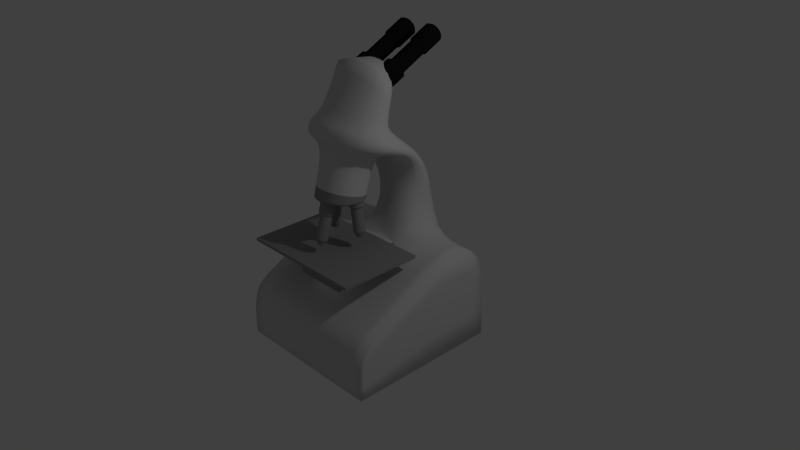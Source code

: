 # Source: blend.blend  (saved by Blender 2.76.0; exported with 4.5.12 LTS)
import bpy
from mathutils import Matrix  # noqa: F401  (used for matrix-valued properties, if any)

bpy.ops.wm.read_factory_settings(use_empty=True)
scene = bpy.context.scene
scene.name = 'Scene'

# ---- collections
col_collection_1 = bpy.data.collections.new('Collection 1'); scene.collection.children.link(col_collection_1)

# ---- materials (node trees are filled in below, after node groups)
mat_material = bpy.data.materials.new('Material')
mat_material.alpha_threshold = 0.0
mat_material.use_transparent_shadow = False
mat_material.diffuse_color = (0.65, 0.65, 0.65, 1.0)
mat_material.roughness = 0.5
mat_material.line_color = (0.0, 0.0, 0.0, 1.0)
mat_material_001 = bpy.data.materials.new('Material.001')
mat_material_001.alpha_threshold = 0.0
mat_material_001.use_transparent_shadow = False
mat_material_001.diffuse_color = (0.2957, 0.2957, 0.2957, 1.0)
mat_material_001.roughness = 0.5
mat_material_002 = bpy.data.materials.new('Material.002')
mat_material_002.alpha_threshold = 0.0
mat_material_002.use_transparent_shadow = False
mat_material_002.diffuse_color = (0.01002, 0.01002, 0.01002, 1.0)
mat_material_002.specular_color = (0.3672, 0.3672, 0.3672)
mat_material_002.roughness = 0.5
mat_material_002.specular_intensity = 0.04167

# ---- material node trees

# ---- world
world_world = bpy.data.worlds.new('World'); scene.world = world_world
world_world.color = (0.05088, 0.05088, 0.05088)
world_world.use_sun_shadow = False
world_world.sun_shadow_jitter_overblur = 0.0
world_world.cycles.sampling_method = 'MANUAL'
world_world.cycles.sample_map_resolution = 256
world_world.light_settings.ao_factor = 0.1619

# ---- cameras
cam_camera = bpy.data.cameras.new('Camera')
cam_camera.clip_end = 100.0
cam_camera.lens = 35.0
cam_camera.sensor_width = 32.0
cam_camera.sensor_height = 18.0
cam_camera.ortho_scale = 7.314
cam_camera.dof.focus_distance = 0.0
cam_camera.dof.aperture_fstop = 128.0

# ---- lights
light_lamp = bpy.data.lights.new('Lamp', 'POINT')
light_lamp.transmission_factor = 0.0
light_lamp.cutoff_distance = 30.0
light_lamp.energy = 100.0
light_lamp.shadow_buffer_clip_start = 1.001
light_lamp.shadow_soft_size = 0.1
light_lamp.shadow_maximum_resolution = 0.006
light_lamp.use_absolute_resolution = True
light_lamp.cycles.use_multiple_importance_sampling = False

# ---- meshes
me_cube = bpy.data.meshes.new('Cube')
me_cube.from_pydata([(1.0, 1.0, -1.0), (1.0, -1.0, -1.0), (-1.0, -1.0, -1.0), (-1.0, 1.0, -1.0), (1.0, 1.0, 0.3595), (1.0, -1.0, -0.3744), (-1.0, -1.0, -0.3744), (-1.0, 1.0, 0.3595), (1.0, -5.96e-08, -1.0), (-1.0, 2.98e-07, -1.0), (1.0, 0.3027, 0.3128), (-1.0, 0.3027, 0.3128), (0.3333, 1.0, -1.0), (-0.3333, 1.0, -1.0), (0.3333, -1.0, -1.0), (-0.3333, -1.0, -1.0), (0.3333, 1.0, 0.3595), (-0.3333, 1.0, 0.3595), (0.3333, -1.0, -0.3744), (-0.3333, -1.0, -0.3744), (-0.3333, 0.3027, 0.3128), (0.3333, 0.3027, 0.3128), (0.8201, -0.8434, -1.048), (0.8201, -0.6619, -1.048), (1.0, -0.7787, -1.0), (1.0, -0.7117, -0.2223), (-1.0, -0.7787, -1.0), (-1.0, -0.7117, -0.2223), (0.3333, -0.7117, -0.2223), (-0.3333, -0.7117, -0.2223), (-0.2734, 0.7967, -1.048), (-0.8201, 0.7967, -1.048), (-0.3333, 0.3027, 0.3128), (0.3333, 0.3027, 0.3128), (0.3333, -0.7117, 0.01551), (-0.3333, -0.7117, 0.01551), (-0.2734, -0.8434, -1.048), (-0.8201, -0.8434, -1.048), (-0.8201, -0.02335, -1.048), (0.8201, 0.7967, -1.048), (0.8201, -0.02335, -1.048), (-0.8201, -0.6619, -1.048), (0.2734, 0.7967, -1.048), (0.2734, -0.8434, -1.048), (0.2925, 1.006, 1.063), (-0.2925, 1.006, 1.063), (-0.2925, 0.3924, 1.068), (0.2925, 0.3924, 1.068), (-0.644, 0.2618, 1.67), (0.644, 0.2618, 1.67), (-0.644, 0.2051, 1.467), (0.644, 0.2051, 1.467), (0.644, -0.5531, 1.898), (0.644, -0.6099, 1.695), (-0.644, -0.6099, 1.695), (-0.644, -0.5531, 1.898), (-0.316, 0.09, 1.488), (0.316, 0.09, 1.488), (-0.316, -0.5006, 1.653), (0.316, -0.5006, 1.653), (-0.316, -0.04699, 0.9982), (0.316, -0.04699, 0.9982), (-0.316, -0.6376, 1.163), (0.316, -0.6376, 1.163), (-0.316, -0.06302, 0.9681), (0.316, -0.06302, 0.9681), (-0.316, -0.674, 1.021), (0.316, -0.674, 1.021), (0.4772, 0.172, 1.756), (-0.4772, 0.172, 1.756), (0.4772, -0.4317, 1.925), (-0.4772, -0.4317, 1.925), (0.4554, 0.174, 1.967), (-0.499, 0.174, 1.967), (0.4554, -0.06923, 2.545), (-0.499, -0.06923, 2.545), (0.2332, 0.3501, 2.2), (-0.2768, 0.3501, 2.2), (0.2332, 0.2201, 2.508), (-0.2768, 0.2201, 2.508), (-0.2765, 0.1207, 0.3283), (0.2765, 0.1207, 0.3283), (0.2765, -0.7561, 0.3317), (-0.2765, -0.7561, 0.3317)], [], [(15, 2, 37, 36), (29, 27, 6, 19), (24, 25, 5, 1), (15, 19, 6, 2), (9, 11, 7, 3), (17, 13, 3, 7), (26, 27, 11, 9), (0, 4, 10, 8), (17, 7, 11, 20), (1, 14, 43, 22), (2, 26, 41, 37), (0, 8, 40, 39), (4, 16, 21, 10), (17, 20, 46, 45), (4, 0, 12, 16), (16, 12, 13, 17), (1, 5, 18, 14), (14, 18, 19, 15), (25, 28, 18, 5), (28, 29, 19, 18), (9, 3, 31, 38), (12, 0, 39, 42), (26, 9, 38, 41), (14, 15, 36, 43), (29, 28, 34, 35), (10, 21, 28, 25), (2, 6, 27, 26), (8, 10, 25, 24), (20, 11, 27, 29), (8, 24, 23, 40), (32, 35, 83, 80), (28, 21, 33, 34), (21, 20, 32, 33), (20, 29, 35, 32), (38, 31, 30, 42, 39, 40, 23, 22, 43, 36, 37, 41), (24, 1, 22, 23), (13, 12, 42, 30), (3, 13, 30, 31), (20, 21, 47, 46), (16, 17, 45, 44), (21, 16, 44, 47), (45, 46, 50, 48), (46, 47, 51, 50), (47, 44, 49, 51), (44, 45, 48, 49), (50, 51, 57, 56), (53, 52, 55, 54), (48, 55, 71, 69), (51, 49, 52, 53), (48, 50, 54, 55), (58, 56, 60, 62), (51, 53, 59, 57), (54, 50, 56, 58), (53, 54, 58, 59), (61, 63, 67, 65), (59, 58, 62, 63), (57, 59, 63, 61), (56, 57, 61, 60), (64, 65, 67, 66), (60, 61, 65, 64), (62, 60, 64, 66), (63, 62, 66, 67), (69, 71, 75, 73), (55, 52, 70, 71), (52, 49, 68, 70), (49, 48, 69, 68), (74, 72, 76, 78), (68, 69, 73, 72), (70, 68, 72, 74), (71, 70, 74, 75), (76, 77, 79, 78), (75, 74, 78, 79), (73, 75, 79, 77), (72, 73, 77, 76), (81, 80, 83, 82), (33, 32, 80, 81), (35, 34, 82, 83), (34, 33, 81, 82)])
me_cube.polygons.foreach_set('use_smooth', [1, 1, 1, 1, 1, 1, 1, 1, 1, 1, 1, 1, 1, 1, 1, 1, 1, 1, 1, 1, 1, 1, 1, 1, 1, 1, 1, 1, 1, 1, 0, 1, 1, 1, 1, 1, 1, 1, 1, 1, 1, 1, 1, 1, 1, 1, 1, 1, 1, 1, 1, 1, 1, 1, 1, 1, 1, 1, 1, 1, 1, 1, 1, 1, 1, 1, 1, 1, 1, 1, 1, 1, 1, 1, 0, 1, 0, 0])
me_cube.polygons.foreach_set('material_index', [0, 0, 0, 0, 0, 0, 0, 0, 0, 0, 0, 0, 0, 0, 0, 0, 0, 0, 0, 0, 0, 0, 0, 0, 0, 0, 0, 0, 0, 0, 1, 0, 0, 0, 0, 0, 0, 0, 0, 0, 0, 0, 0, 0, 0, 0, 0, 0, 0, 0, 0, 0, 0, 0, 1, 0, 0, 0, 1, 1, 1, 1, 0, 0, 0, 0, 0, 0, 0, 0, 0, 0, 0, 0, 1, 0, 1, 1])
_k = {(1, 24): 1.0, (3, 13): 1.0, (0, 4): 1.0, (2, 15): 1.0, (1, 5): 1.0, (3, 9): 1.0, (2, 6): 1.0, (3, 7): 1.0, (5, 25): 1.0, (7, 11): 1.0, (0, 8): 1.0, (9, 26): 1.0, (4, 10): 1.0, (11, 27): 1.0, (9, 11): 1.0, (8, 10): 1.0, (22, 23): 0.05882, (0, 12): 1.0, (12, 13): 1.0, (1, 14): 1.0, (14, 15): 1.0, (30, 31): 0.05882, (36, 37): 0.05882, (31, 38): 0.05882, (39, 40): 0.05882, (38, 41): 0.05882, (39, 42): 0.05882, (8, 24): 1.0, (10, 25): 1.0, (2, 26): 1.0, (6, 27): 1.0, (30, 42): 0.05882, (22, 43): 0.05882, (36, 43): 0.05882, (23, 40): 0.05882, (26, 27): 1.0, (24, 25): 1.0, (37, 41): 0.05882, (33, 34): 1.0, (32, 35): 1.0, (34, 35): 1.0, (60, 61): 1.0, (62, 63): 1.0, (61, 63): 1.0, (60, 62): 1.0, (64, 65): 1.0, (66, 67): 1.0, (65, 67): 1.0, (64, 66): 1.0, (72, 73): 1.0, (74, 75): 1.0, (73, 75): 1.0, (72, 74): 1.0, (76, 77): 1.0, (78, 79): 1.0, (77, 79): 1.0, (76, 78): 1.0, (80, 81): 1.0, (81, 82): 1.0, (80, 83): 1.0, (82, 83): 1.0, (35, 83): 1.0, (32, 80): 1.0, (33, 81): 1.0, (34, 82): 1.0}
me_cube.attributes.new('crease_edge', 'FLOAT', 'EDGE').data.foreach_set('value', [_k.get((min(e.vertices), max(e.vertices)), 0.0) for e in me_cube.edges])
me_cube.materials.append(mat_material)
me_cube.materials.append(mat_material_001)
me_cube.use_remesh_preserve_volume = False
me_cube.use_remesh_preserve_attributes = False
me_cube.use_mirror_vertex_groups = False
me_cube.update()
me_plane = bpy.data.meshes.new('Plane')
me_plane.from_pydata([(-1.569, -1.0, 0.0), (1.569, -1.0, 0.0), (-1.569, 1.0, 0.0), (1.569, 1.0, 0.0), (-1.569, 1.0, 0.07134), (-1.569, -1.0, 0.07134), (1.569, -1.0, 0.07134), (1.569, 1.0, 0.07134)], [], [(0, 2, 3, 1), (5, 6, 7, 4), (2, 0, 5, 4), (3, 2, 4, 7), (0, 1, 6, 5), (1, 3, 7, 6)])
me_plane.materials.append(mat_material_001)
me_plane.use_remesh_preserve_volume = False
me_plane.use_remesh_preserve_attributes = False
me_plane.use_mirror_vertex_groups = False
me_plane.update()
me_cylinder_001 = bpy.data.meshes.new('Cylinder.001')
me_cylinder_001.from_pydata([(7.843e-17, 0.7428, -0.7447), (7.843e-17, 1.196, 1.203), (0.1951, 0.7241, -0.7404), (0.1951, 1.177, 1.208), (0.3827, 0.6687, -0.7275), (0.3827, 1.122, 1.22), (0.5556, 0.5787, -0.7065), (0.5556, 1.032, 1.241), (0.7071, 0.4575, -0.6784), (0.7071, 0.9109, 1.27), (0.8315, 0.31, -0.644), (0.8315, 0.7633, 1.304), (0.9239, 0.1416, -0.6048), (0.9239, 0.5949, 1.343), (0.9808, -0.04115, -0.5623), (0.9808, 0.4122, 1.386), (1.0, -0.2312, -0.5181), (1.0, 0.2222, 1.43), (0.9808, -0.4212, -0.4738), (0.9808, 0.03219, 1.474), (0.9239, -0.6039, -0.4313), (0.9239, -0.1505, 1.517), (0.8315, -0.7723, -0.3921), (0.8315, -0.3189, 1.556), (0.7071, -0.9199, -0.3578), (0.7071, -0.4665, 1.59), (0.5556, -1.041, -0.3296), (0.5556, -0.5876, 1.618), (0.3827, -1.131, -0.3086), (0.3827, -0.6776, 1.639), (0.1951, -1.186, -0.2957), (0.1951, -0.7331, 1.652), (-3.258e-07, -1.205, -0.2914), (-3.258e-07, -0.7518, 1.657), (-0.1951, -1.186, -0.2957), (-0.1951, -0.7331, 1.652), (-0.3827, -1.131, -0.3086), (-0.3827, -0.6776, 1.639), (-0.5556, -1.041, -0.3296), (-0.5556, -0.5876, 1.618), (-0.7071, -0.9199, -0.3578), (-0.7071, -0.4665, 1.59), (-0.8315, -0.7723, -0.3921), (-0.8315, -0.3189, 1.556), (-0.9239, -0.6039, -0.4313), (-0.9239, -0.1505, 1.517), (-0.9808, -0.4212, -0.4738), (-0.9808, 0.03219, 1.474), (-1.0, -0.2312, -0.5181), (-1.0, 0.2222, 1.43), (-0.9808, -0.04114, -0.5623), (-0.9808, 0.4122, 1.386), (-0.9239, 0.1416, -0.6048), (-0.9239, 0.5949, 1.343), (-0.8315, 0.31, -0.644), (-0.8315, 0.7633, 1.304), (-0.7071, 0.4575, -0.6784), (-0.7071, 0.9109, 1.27), (-0.5556, 0.5787, -0.7065), (-0.5556, 1.032, 1.241), (-0.3827, 0.6687, -0.7275), (-0.3827, 1.122, 1.22), (-0.1951, 0.7241, -0.7404), (-0.1951, 1.177, 1.208), (0.1492, 1.011, 1.508), (2.663e-08, 1.025, 1.504), (0.2928, 0.9683, 1.518), (0.425, 0.8994, 1.534), (0.5409, 0.8067, 1.555), (0.6361, 0.6938, 1.581), (0.7068, 0.565, 1.611), (0.7503, 0.4253, 1.644), (0.765, 0.2799, 1.678), (0.7503, 0.1345, 1.712), (0.7068, -0.005235, 1.744), (0.6361, -0.134, 1.774), (0.5409, -0.247, 1.8), (0.425, -0.3396, 1.822), (0.2928, -0.4085, 1.838), (0.1492, -0.4509, 1.848), (-2.226e-07, -0.4652, 1.851), (-0.1492, -0.4509, 1.848), (-0.2928, -0.4085, 1.838), (-0.425, -0.3396, 1.822), (-0.5409, -0.247, 1.8), (-0.6361, -0.134, 1.774), (-0.7068, -0.005234, 1.744), (-0.7503, 0.1345, 1.712), (-0.765, 0.2799, 1.678), (-0.7503, 0.4253, 1.644), (-0.7068, 0.565, 1.611), (-0.6361, 0.6938, 1.581), (-0.5409, 0.8067, 1.555), (-0.425, 0.8994, 1.534), (-0.2927, 0.9683, 1.518), (-0.1492, 1.011, 1.508), (0.1492, 1.614, 4.099), (2.988e-07, 1.628, 4.096), (0.2928, 1.571, 4.109), (0.425, 1.502, 4.125), (0.5409, 1.41, 4.146), (0.6361, 1.297, 4.173), (0.7068, 1.168, 4.203), (0.7503, 1.028, 4.235), (0.765, 0.883, 4.269), (0.7503, 0.7376, 4.303), (0.7068, 0.5978, 4.335), (0.6361, 0.469, 4.365), (0.5409, 0.3561, 4.392), (0.425, 0.2634, 4.413), (0.2928, 0.1946, 4.429), (0.1492, 0.1522, 4.439), (4.958e-08, 0.1379, 4.442), (-0.1492, 0.1522, 4.439), (-0.2928, 0.1946, 4.429), (-0.425, 0.2634, 4.413), (-0.5409, 0.3561, 4.392), (-0.6361, 0.469, 4.365), (-0.7068, 0.5978, 4.335), (-0.7503, 0.7376, 4.303), (-0.765, 0.883, 4.269), (-0.7503, 1.028, 4.235), (-0.7068, 1.168, 4.203), (-0.6361, 1.297, 4.173), (-0.5409, 1.41, 4.146), (-0.425, 1.502, 4.125), (-0.2927, 1.571, 4.109), (-0.1492, 1.614, 4.099), (0.1764, 1.782, 4.22), (2.828e-07, 1.799, 4.216), (0.3459, 1.732, 4.231), (0.5022, 1.65, 4.25), (0.6392, 1.541, 4.276), (0.7516, 1.407, 4.307), (0.8352, 1.255, 4.342), (0.8866, 1.09, 4.381), (0.904, 0.9183, 4.421), (0.8866, 0.7465, 4.461), (0.8352, 0.5814, 4.499), (0.7516, 0.4291, 4.535), (0.6392, 0.2957, 4.566), (0.5022, 0.1862, 4.591), (0.3459, 0.1049, 4.61), (0.1764, 0.05475, 4.622), (-1.181e-08, 0.03783, 4.626), (-0.1764, 0.05475, 4.622), (-0.3459, 0.1049, 4.61), (-0.5022, 0.1862, 4.591), (-0.6392, 0.2957, 4.566), (-0.7516, 0.4291, 4.535), (-0.8352, 0.5814, 4.499), (-0.8866, 0.7465, 4.461), (-0.904, 0.9183, 4.421), (-0.8866, 1.09, 4.381), (-0.8352, 1.255, 4.342), (-0.7516, 1.407, 4.307), (-0.6392, 1.541, 4.276), (-0.5022, 1.65, 4.25), (-0.3459, 1.732, 4.231), (-0.1764, 1.782, 4.22), (0.1764, 2.21, 6.059), (1.387e-06, 2.227, 6.055), (0.3459, 2.16, 6.071), (0.5022, 2.078, 6.09), (0.6392, 1.969, 6.115), (0.7516, 1.836, 6.146), (0.8352, 1.683, 6.182), (0.8866, 1.518, 6.22), (0.904, 1.346, 6.26), (0.8866, 1.175, 6.3), (0.8352, 1.009, 6.339), (0.7516, 0.8572, 6.374), (0.6392, 0.7238, 6.405), (0.5022, 0.6143, 6.431), (0.3459, 0.5329, 6.449), (0.1764, 0.4828, 6.461), (1.092e-06, 0.4659, 6.465), (-0.1764, 0.4828, 6.461), (-0.3459, 0.5329, 6.449), (-0.5022, 0.6143, 6.431), (-0.6392, 0.7238, 6.405), (-0.7516, 0.8572, 6.374), (-0.8352, 1.009, 6.339), (-0.8866, 1.175, 6.3), (-0.904, 1.346, 6.26), (-0.8866, 1.518, 6.22), (-0.8352, 1.683, 6.182), (-0.7516, 1.836, 6.146), (-0.6392, 1.969, 6.115), (-0.5022, 2.078, 6.09), (-0.3459, 2.16, 6.071), (-0.1764, 2.21, 6.059), (0.1395, 2.076, 6.301), (1.174e-06, 2.089, 6.298), (0.2737, 2.036, 6.31), (0.3973, 1.972, 6.325), (0.5057, 1.885, 6.346), (0.5946, 1.78, 6.37), (0.6607, 1.659, 6.398), (0.7014, 1.529, 6.429), (0.7151, 1.393, 6.46), (0.7014, 1.257, 6.492), (0.6607, 1.126, 6.522), (0.5946, 1.006, 6.55), (0.5057, 0.9005, 6.575), (0.3973, 0.8138, 6.595), (0.2737, 0.7495, 6.61), (0.1395, 0.7098, 6.619), (9.407e-07, 0.6965, 6.622), (-0.1395, 0.7098, 6.619), (-0.2737, 0.7495, 6.61), (-0.3973, 0.8138, 6.595), (-0.5057, 0.9005, 6.575), (-0.5946, 1.006, 6.55), (-0.6607, 1.126, 6.522), (-0.7014, 1.257, 6.492), (-0.7151, 1.393, 6.46), (-0.7014, 1.529, 6.429), (-0.6607, 1.659, 6.398), (-0.5946, 1.78, 6.37), (-0.5057, 1.885, 6.346), (-0.3973, 1.972, 6.325), (-0.2737, 2.036, 6.31), (-0.1395, 2.076, 6.301), (0.1204, 1.669, 4.977), (1.622e-06, 1.681, 4.974), (0.2362, 1.635, 4.985), (0.3429, 1.579, 4.997), (0.4364, 1.505, 5.015), (0.5131, 1.414, 5.036), (0.5702, 1.31, 5.06), (0.6053, 1.197, 5.086), (0.6171, 1.08, 5.114), (0.6053, 0.9623, 5.141), (0.5702, 0.8496, 5.167), (0.5131, 0.7456, 5.191), (0.4364, 0.6546, 5.213), (0.3429, 0.5798, 5.23), (0.2362, 0.5243, 5.243), (0.1204, 0.4901, 5.251), (1.421e-06, 0.4785, 5.254), (-0.1204, 0.4901, 5.251), (-0.2362, 0.5243, 5.243), (-0.3429, 0.5798, 5.23), (-0.4364, 0.6546, 5.213), (-0.5131, 0.7456, 5.191), (-0.5702, 0.8496, 5.167), (-0.6053, 0.9623, 5.141), (-0.6171, 1.08, 5.114), (-0.6053, 1.197, 5.086), (-0.5702, 1.31, 5.06), (-0.5131, 1.414, 5.036), (-0.4364, 1.505, 5.015), (-0.3429, 1.579, 4.997), (-0.2362, 1.635, 4.985), (-0.1204, 1.669, 4.977)], [], [(0, 1, 3, 2), (2, 3, 5, 4), (4, 5, 7, 6), (6, 7, 9, 8), (8, 9, 11, 10), (10, 11, 13, 12), (12, 13, 15, 14), (14, 15, 17, 16), (16, 17, 19, 18), (18, 19, 21, 20), (20, 21, 23, 22), (22, 23, 25, 24), (24, 25, 27, 26), (26, 27, 29, 28), (28, 29, 31, 30), (30, 31, 33, 32), (32, 33, 35, 34), (34, 35, 37, 36), (36, 37, 39, 38), (38, 39, 41, 40), (40, 41, 43, 42), (42, 43, 45, 44), (44, 45, 47, 46), (46, 47, 49, 48), (48, 49, 51, 50), (50, 51, 53, 52), (52, 53, 55, 54), (54, 55, 57, 56), (56, 57, 59, 58), (58, 59, 61, 60), (33, 31, 79, 80), (62, 63, 1, 0), (60, 61, 63, 62), (0, 2, 4, 6, 8, 10, 12, 14, 16, 18, 20, 22, 24, 26, 28, 30, 32, 34, 36, 38, 40, 42, 44, 46, 48, 50, 52, 54, 56, 58, 60, 62), (83, 82, 114, 115), (51, 49, 88, 89), (7, 5, 66, 67), (25, 23, 75, 76), (43, 41, 84, 85), (61, 59, 93, 94), (17, 15, 71, 72), (35, 33, 80, 81), (53, 51, 89, 90), (9, 7, 67, 68), (27, 25, 76, 77), (45, 43, 85, 86), (63, 61, 94, 95), (19, 17, 72, 73), (37, 35, 81, 82), (55, 53, 90, 91), (11, 9, 68, 69), (29, 27, 77, 78), (47, 45, 86, 87), (3, 1, 65, 64), (1, 63, 95, 65), (21, 19, 73, 74), (39, 37, 82, 83), (57, 55, 91, 92), (13, 11, 69, 70), (31, 29, 78, 79), (49, 47, 87, 88), (5, 3, 64, 66), (23, 21, 74, 75), (41, 39, 83, 84), (59, 57, 92, 93), (15, 13, 70, 71), (118, 117, 149, 150), (70, 69, 101, 102), (84, 83, 115, 116), (71, 70, 102, 103), (85, 84, 116, 117), (72, 71, 103, 104), (86, 85, 117, 118), (73, 72, 104, 105), (87, 86, 118, 119), (74, 73, 105, 106), (88, 87, 119, 120), (75, 74, 106, 107), (89, 88, 120, 121), (76, 75, 107, 108), (90, 89, 121, 122), (77, 76, 108, 109), (91, 90, 122, 123), (78, 77, 109, 110), (64, 65, 97, 96), (92, 91, 123, 124), (79, 78, 110, 111), (66, 64, 96, 98), (93, 92, 124, 125), (80, 79, 111, 112), (67, 66, 98, 99), (94, 93, 125, 126), (81, 80, 112, 113), (68, 67, 99, 100), (95, 94, 126, 127), (82, 81, 113, 114), (69, 68, 100, 101), (65, 95, 127, 97), (153, 152, 184, 185), (105, 104, 136, 137), (119, 118, 150, 151), (106, 105, 137, 138), (120, 119, 151, 152), (107, 106, 138, 139), (121, 120, 152, 153), (108, 107, 139, 140), (122, 121, 153, 154), (109, 108, 140, 141), (123, 122, 154, 155), (110, 109, 141, 142), (96, 97, 129, 128), (124, 123, 155, 156), (111, 110, 142, 143), (98, 96, 128, 130), (125, 124, 156, 157), (112, 111, 143, 144), (99, 98, 130, 131), (126, 125, 157, 158), (113, 112, 144, 145), (100, 99, 131, 132), (127, 126, 158, 159), (114, 113, 145, 146), (101, 100, 132, 133), (97, 127, 159, 129), (115, 114, 146, 147), (102, 101, 133, 134), (116, 115, 147, 148), (103, 102, 134, 135), (117, 116, 148, 149), (104, 103, 135, 136), (188, 187, 219, 220), (140, 139, 171, 172), (154, 153, 185, 186), (141, 140, 172, 173), (155, 154, 186, 187), (142, 141, 173, 174), (128, 129, 161, 160), (156, 155, 187, 188), (143, 142, 174, 175), (130, 128, 160, 162), (157, 156, 188, 189), (144, 143, 175, 176), (131, 130, 162, 163), (158, 157, 189, 190), (145, 144, 176, 177), (132, 131, 163, 164), (159, 158, 190, 191), (146, 145, 177, 178), (133, 132, 164, 165), (129, 159, 191, 161), (147, 146, 178, 179), (134, 133, 165, 166), (148, 147, 179, 180), (135, 134, 166, 167), (149, 148, 180, 181), (136, 135, 167, 168), (150, 149, 181, 182), (137, 136, 168, 169), (151, 150, 182, 183), (138, 137, 169, 170), (152, 151, 183, 184), (139, 138, 170, 171), (223, 222, 254, 255), (175, 174, 206, 207), (162, 160, 192, 194), (189, 188, 220, 221), (176, 175, 207, 208), (163, 162, 194, 195), (190, 189, 221, 222), (177, 176, 208, 209), (164, 163, 195, 196), (191, 190, 222, 223), (178, 177, 209, 210), (165, 164, 196, 197), (161, 191, 223, 193), (179, 178, 210, 211), (166, 165, 197, 198), (180, 179, 211, 212), (167, 166, 198, 199), (181, 180, 212, 213), (168, 167, 199, 200), (182, 181, 213, 214), (169, 168, 200, 201), (183, 182, 214, 215), (170, 169, 201, 202), (184, 183, 215, 216), (171, 170, 202, 203), (185, 184, 216, 217), (172, 171, 203, 204), (186, 185, 217, 218), (173, 172, 204, 205), (187, 186, 218, 219), (174, 173, 205, 206), (160, 161, 193, 192), (224, 225, 255, 254, 253, 252, 251, 250, 249, 248, 247, 246, 245, 244, 243, 242, 241, 240, 239, 238, 237, 236, 235, 234, 233, 232, 231, 230, 229, 228, 227, 226), (210, 209, 241, 242), (197, 196, 228, 229), (193, 223, 255, 225), (211, 210, 242, 243), (198, 197, 229, 230), (212, 211, 243, 244), (199, 198, 230, 231), (213, 212, 244, 245), (200, 199, 231, 232), (214, 213, 245, 246), (201, 200, 232, 233), (215, 214, 246, 247), (202, 201, 233, 234), (216, 215, 247, 248), (203, 202, 234, 235), (217, 216, 248, 249), (204, 203, 235, 236), (218, 217, 249, 250), (205, 204, 236, 237), (219, 218, 250, 251), (206, 205, 237, 238), (192, 193, 225, 224), (220, 219, 251, 252), (207, 206, 238, 239), (194, 192, 224, 226), (221, 220, 252, 253), (208, 207, 239, 240), (195, 194, 226, 227), (222, 221, 253, 254), (209, 208, 240, 241), (196, 195, 227, 228)])
me_cylinder_001.polygons.foreach_set('use_smooth', [True] * 226)
me_cylinder_001.materials.append(mat_material_002)
me_cylinder_001.use_remesh_preserve_volume = False
me_cylinder_001.use_remesh_preserve_attributes = False
me_cylinder_001.use_mirror_vertex_groups = False
me_cylinder_001.update()
me_cylinder = bpy.data.meshes.new('Cylinder')
me_cylinder.from_pydata([(-7.257e-07, 1.0, -0.08183), (0.0, 1.0, 1.0), (0.1951, 0.9808, -0.08183), (0.1951, 0.9808, 1.0), (0.3827, 0.9239, -0.08183), (0.3827, 0.9239, 1.0), (0.5556, 0.8315, -0.08183), (0.5556, 0.8315, 1.0), (0.7071, 0.7071, -0.08183), (0.7071, 0.7071, 1.0), (0.8315, 0.5556, -0.08183), (0.8315, 0.5556, 1.0), (0.9239, 0.3827, -0.08183), (0.9239, 0.3827, 1.0), (0.9808, 0.1951, -0.08183), (0.9808, 0.1951, 1.0), (1.0, 7.55e-08, -0.08183), (1.0, 7.55e-08, 1.0), (0.9808, -0.1951, -0.08183), (0.9808, -0.1951, 1.0), (0.9239, -0.3827, -0.08183), (0.9239, -0.3827, 1.0), (0.8315, -0.5556, -0.08183), (0.8315, -0.5556, 1.0), (0.7071, -0.7071, -0.08183), (0.7071, -0.7071, 1.0), (0.5556, -0.8315, -0.08183), (0.5556, -0.8315, 1.0), (0.3827, -0.9239, -0.08183), (0.3827, -0.9239, 1.0), (0.1951, -0.9808, -0.08183), (0.1951, -0.9808, 1.0), (-1.052e-06, -1.0, -0.08183), (-3.258e-07, -1.0, 1.0), (-0.1951, -0.9808, -0.08183), (-0.1951, -0.9808, 1.0), (-0.3827, -0.9239, -0.08183), (-0.3827, -0.9239, 1.0), (-0.5556, -0.8315, -0.08183), (-0.5556, -0.8315, 1.0), (-0.7071, -0.7071, -0.08183), (-0.7071, -0.7071, 1.0), (-0.8315, -0.5556, -0.08183), (-0.8315, -0.5556, 1.0), (-0.9239, -0.3827, -0.08183), (-0.9239, -0.3827, 1.0), (-0.9808, -0.1951, -0.08183), (-0.9808, -0.1951, 1.0), (-1.0, 9.656e-07, -0.08183), (-1.0, 9.656e-07, 1.0), (-0.9808, 0.1951, -0.08183), (-0.9808, 0.1951, 1.0), (-0.9239, 0.3827, -0.08183), (-0.9239, 0.3827, 1.0), (-0.8315, 0.5556, -0.08183), (-0.8315, 0.5556, 1.0), (-0.7071, 0.7071, -0.08183), (-0.7071, 0.7071, 1.0), (-0.5556, 0.8315, -0.08183), (-0.5556, 0.8315, 1.0), (-0.3827, 0.9239, -0.08183), (-0.3827, 0.9239, 1.0), (-0.1951, 0.9808, -0.08183), (-0.1951, 0.9808, 1.0), (0.1145, 0.5755, 1.263), (-1.421e-07, 0.5868, 1.263), (0.2246, 0.5421, 1.263), (0.326, 0.4879, 1.263), (0.4149, 0.4149, 1.263), (0.4879, 0.326, 1.263), (0.5421, 0.2246, 1.263), (0.5755, 0.1145, 1.263), (0.5868, 2.399e-07, 1.263), (0.5755, -0.1145, 1.263), (0.5421, -0.2246, 1.263), (0.4879, -0.326, 1.263), (0.4149, -0.4149, 1.263), (0.326, -0.4879, 1.263), (0.2246, -0.5421, 1.263), (0.1145, -0.5755, 1.263), (-3.333e-07, -0.5868, 1.263), (-0.1145, -0.5755, 1.263), (-0.2246, -0.5421, 1.263), (-0.326, -0.4879, 1.263), (-0.4149, -0.4149, 1.263), (-0.4879, -0.326, 1.263), (-0.5421, -0.2246, 1.263), (-0.5755, -0.1145, 1.263), (-0.5868, 7.622e-07, 1.263), (-0.5755, 0.1145, 1.263), (-0.5421, 0.2246, 1.263), (-0.4879, 0.326, 1.263), (-0.4149, 0.4149, 1.263), (-0.326, 0.4879, 1.263), (-0.2246, 0.5421, 1.263), (-0.1145, 0.5755, 1.263), (-7.404e-07, 1.297, -0.1989), (0.253, 1.272, -0.1989), (0.4964, 1.198, -0.1989), (0.7206, 1.078, -0.1989), (0.9172, 0.9172, -0.1989), (1.078, 0.7206, -0.1989), (1.198, 0.4964, -0.1989), (1.272, 0.253, -0.1989), (1.297, -1.572e-08, -0.1989), (1.272, -0.253, -0.1989), (1.198, -0.4964, -0.1989), (1.078, -0.7206, -0.1989), (0.9172, -0.9172, -0.1989), (0.7206, -1.078, -0.1989), (0.4964, -1.198, -0.1989), (0.253, -1.272, -0.1989), (-1.163e-06, -1.297, -0.1989), (-0.253, -1.272, -0.1989), (-0.4964, -1.198, -0.1989), (-0.7206, -1.078, -0.1989), (-0.9172, -0.9172, -0.1989), (-1.078, -0.7206, -0.1989), (-1.198, -0.4964, -0.1989), (-1.272, -0.253, -0.1989), (-1.297, 1.139e-06, -0.1989), (-1.272, 0.253, -0.1989), (-1.198, 0.4964, -0.1989), (-1.078, 0.7206, -0.1989), (-0.9172, 0.9172, -0.1989), (-0.7206, 1.078, -0.1989), (-0.4964, 1.198, -0.1989), (-0.253, 1.272, -0.1989), (-9.313e-07, 1.297, -1.086), (0.253, 1.272, -1.086), (0.4964, 1.198, -1.086), (0.7206, 1.078, -1.086), (0.9172, 0.9172, -1.086), (1.078, 0.7206, -1.086), (1.198, 0.4964, -1.086), (1.272, 0.253, -1.086), (1.297, -2.541e-07, -1.086), (1.272, -0.253, -1.086), (1.198, -0.4964, -1.086), (1.078, -0.7206, -1.086), (0.9172, -0.9172, -1.086), (0.7206, -1.078, -1.086), (0.4964, -1.198, -1.086), (0.253, -1.272, -1.086), (-1.354e-06, -1.297, -1.086), (-0.253, -1.272, -1.086), (-0.4964, -1.198, -1.086), (-0.7206, -1.078, -1.086), (-0.9172, -0.9172, -1.086), (-1.078, -0.7206, -1.086), (-1.198, -0.4964, -1.086), (-1.272, -0.253, -1.086), (-1.297, 9.004e-07, -1.086), (-1.272, 0.253, -1.086), (-1.198, 0.4964, -1.086), (-1.078, 0.7206, -1.086), (-0.9172, 0.9172, -1.086), (-0.7206, 1.078, -1.086), (-0.4964, 1.198, -1.086), (-0.253, 1.272, -1.086)], [], [(0, 1, 3, 2), (2, 3, 5, 4), (4, 5, 7, 6), (6, 7, 9, 8), (8, 9, 11, 10), (10, 11, 13, 12), (12, 13, 15, 14), (14, 15, 17, 16), (16, 17, 19, 18), (18, 19, 21, 20), (20, 21, 23, 22), (22, 23, 25, 24), (24, 25, 27, 26), (26, 27, 29, 28), (28, 29, 31, 30), (30, 31, 33, 32), (32, 33, 35, 34), (34, 35, 37, 36), (36, 37, 39, 38), (38, 39, 41, 40), (40, 41, 43, 42), (42, 43, 45, 44), (44, 45, 47, 46), (46, 47, 49, 48), (48, 49, 51, 50), (50, 51, 53, 52), (52, 53, 55, 54), (54, 55, 57, 56), (56, 57, 59, 58), (58, 59, 61, 60), (21, 19, 73, 74), (62, 63, 1, 0), (60, 61, 63, 62), (10, 12, 102, 101), (64, 65, 95, 94, 93, 92, 91, 90, 89, 88, 87, 86, 85, 84, 83, 82, 81, 80, 79, 78, 77, 76, 75, 74, 73, 72, 71, 70, 69, 68, 67, 66), (39, 37, 82, 83), (57, 55, 91, 92), (13, 11, 69, 70), (31, 29, 78, 79), (49, 47, 87, 88), (5, 3, 64, 66), (23, 21, 74, 75), (41, 39, 83, 84), (59, 57, 92, 93), (15, 13, 70, 71), (33, 31, 79, 80), (51, 49, 88, 89), (7, 5, 66, 67), (25, 23, 75, 76), (43, 41, 84, 85), (61, 59, 93, 94), (17, 15, 71, 72), (35, 33, 80, 81), (53, 51, 89, 90), (9, 7, 67, 68), (27, 25, 76, 77), (45, 43, 85, 86), (63, 61, 94, 95), (19, 17, 72, 73), (37, 35, 81, 82), (55, 53, 90, 91), (11, 9, 68, 69), (29, 27, 77, 78), (3, 1, 65, 64), (47, 45, 86, 87), (1, 63, 95, 65), (99, 100, 132, 131), (28, 30, 111, 110), (46, 48, 120, 119), (2, 4, 98, 97), (20, 22, 107, 106), (38, 40, 116, 115), (56, 58, 125, 124), (12, 14, 103, 102), (30, 32, 112, 111), (48, 50, 121, 120), (4, 6, 99, 98), (22, 24, 108, 107), (40, 42, 117, 116), (58, 60, 126, 125), (14, 16, 104, 103), (32, 34, 113, 112), (50, 52, 122, 121), (6, 8, 100, 99), (24, 26, 109, 108), (42, 44, 118, 117), (60, 62, 127, 126), (16, 18, 105, 104), (34, 36, 114, 113), (52, 54, 123, 122), (8, 10, 101, 100), (26, 28, 110, 109), (44, 46, 119, 118), (0, 2, 97, 96), (62, 0, 96, 127), (18, 20, 106, 105), (36, 38, 115, 114), (54, 56, 124, 123), (128, 129, 130, 131, 132, 133, 134, 135, 136, 137, 138, 139, 140, 141, 142, 143, 144, 145, 146, 147, 148, 149, 150, 151, 152, 153, 154, 155, 156, 157, 158, 159), (126, 127, 159, 158), (113, 114, 146, 145), (100, 101, 133, 132), (127, 96, 128, 159), (114, 115, 147, 146), (101, 102, 134, 133), (115, 116, 148, 147), (102, 103, 135, 134), (116, 117, 149, 148), (103, 104, 136, 135), (117, 118, 150, 149), (104, 105, 137, 136), (118, 119, 151, 150), (105, 106, 138, 137), (119, 120, 152, 151), (106, 107, 139, 138), (120, 121, 153, 152), (107, 108, 140, 139), (121, 122, 154, 153), (108, 109, 141, 140), (122, 123, 155, 154), (109, 110, 142, 141), (96, 97, 129, 128), (123, 124, 156, 155), (110, 111, 143, 142), (97, 98, 130, 129), (124, 125, 157, 156), (111, 112, 144, 143), (98, 99, 131, 130), (125, 126, 158, 157), (112, 113, 145, 144)])
me_cylinder.materials.append(mat_material_001)
me_cylinder.use_remesh_preserve_volume = False
me_cylinder.use_remesh_preserve_attributes = False
me_cylinder.use_mirror_vertex_groups = False
me_cylinder.update()

# ---- objects
ob_cube = bpy.data.objects.new('Cube', me_cube)
ob_plane = bpy.data.objects.new('Plane', me_plane)
ob_cylinder_004 = bpy.data.objects.new('Cylinder.004', me_cylinder_001)
ob_cylinder_003 = bpy.data.objects.new('Cylinder.003', me_cylinder_001)
ob_cylinder_002 = bpy.data.objects.new('Cylinder.002', me_cylinder)
ob_cylinder_001 = bpy.data.objects.new('Cylinder.001', me_cylinder)
ob_cylinder = bpy.data.objects.new('Cylinder', me_cylinder)
ob_lamp = bpy.data.objects.new('Lamp', light_lamp)
ob_camera = bpy.data.objects.new('Camera', cam_camera)

# ---- transforms, parenting, visibility, modifiers, constraints
ob_cube.location = (0.0, 0.0, 1.405)
ob_cube.lock_rotations_4d = False
ob_cube.empty_display_type = 'ARROWS'
ob_cube.lineart.crease_threshold = 0.0
_m = ob_cube.modifiers.new('Subsurf', 'SUBSURF')
_m.uv_smooth = 'PRESERVE_CORNERS'
_m.quality = 2
_m.levels = 3
_m.show_only_control_edges = False
ob_plane.parent = ob_cube
ob_plane.matrix_parent_inverse = Matrix(((1.0, 0.0, 0.0, -0.0), (0.0, 1.0, 0.0, -0.0), (0.0, 0.0, 1.0, -1.405), (0.0, 0.0, 0.0, 1.0)))
ob_plane.location = (-0.02553, -0.4642, 1.751)
ob_plane.scale = (0.5214, 0.5214, 0.5214)
ob_plane.lineart.crease_threshold = 0.0
ob_cylinder_004.parent = ob_cube
ob_cylinder_004.matrix_parent_inverse = Matrix(((1.0, 0.0, 0.0, -0.0), (0.0, 1.0, 0.0, -0.0), (0.0, 0.0, 1.0, -1.405), (0.0, 0.0, 0.0, 1.0)))
ob_cylinder_004.location = (0.1846, 0.1743, 3.693)
ob_cylinder_004.rotation_euler = (-0.8807, -1.712e-16, 8.069e-17)
ob_cylinder_004.scale = (0.1334, 0.1334, 0.1334)
ob_cylinder_004.lineart.crease_threshold = 0.0
ob_cylinder_003.parent = ob_cube
ob_cylinder_003.matrix_parent_inverse = Matrix(((1.0, 0.0, 0.0, -0.0), (0.0, 1.0, 0.0, -0.0), (0.0, 0.0, 1.0, -1.405), (0.0, 0.0, 0.0, 1.0)))
ob_cylinder_003.location = (-0.236, 0.1743, 3.693)
ob_cylinder_003.rotation_euler = (-0.8807, -1.712e-16, 8.069e-17)
ob_cylinder_003.scale = (0.1334, 0.1334, 0.1334)
ob_cylinder_003.lineart.crease_threshold = 0.0
ob_cylinder_002.parent = ob_cube
ob_cylinder_002.matrix_parent_inverse = Matrix(((1.0, 0.0, 0.0, -0.0), (0.0, 1.0, 0.0, -0.0), (0.0, 0.0, 1.0, -1.405), (0.0, 0.0, 0.0, 1.0)))
ob_cylinder_002.location = (0.1902, -0.2811, 2.279)
ob_cylinder_002.rotation_euler = (-0.006699, -0.1215, 0.03218)
ob_cylinder_002.scale = (-0.07188, -0.07188, -0.2588)
ob_cylinder_002.lineart.crease_threshold = 0.0
ob_cylinder_001.parent = ob_cube
ob_cylinder_001.matrix_parent_inverse = Matrix(((1.0, 0.0, 0.0, -0.0), (0.0, 1.0, 0.0, -0.0), (0.0, 0.0, 1.0, -1.405), (0.0, 0.0, 0.0, 1.0)))
ob_cylinder_001.location = (-0.1923, -0.2811, 2.244)
ob_cylinder_001.rotation_euler = (0.02662, 0.1534, -0.03518)
ob_cylinder_001.scale = (-0.07188, -0.07188, -0.2588)
ob_cylinder_001.lineart.crease_threshold = 0.0
ob_cylinder.parent = ob_cube
ob_cylinder.matrix_parent_inverse = Matrix(((1.0, 0.0, 0.0, -0.0), (0.0, 1.0, 0.0, -0.0), (0.0, 0.0, 1.0, -1.405), (0.0, 0.0, 0.0, 1.0)))
ob_cylinder.location = (0.0009327, -0.5842, 2.217)
ob_cylinder.rotation_euler = (-0.2879, -6.304e-17, 9.138e-18)
ob_cylinder.scale = (-0.07188, -0.07188, -0.2588)
ob_cylinder.lineart.crease_threshold = 0.0
ob_lamp.location = (4.076, 1.005, 5.904)
ob_lamp.rotation_euler = (0.6503, 0.05522, 1.866)
ob_lamp.lock_rotations_4d = False
ob_lamp.empty_display_type = 'ARROWS'
ob_lamp.color = (0.0, 0.0, 0.0, 0.0)
ob_lamp.lineart.crease_threshold = 0.0
ob_camera.location = (7.091, -6.052, 6.543)
ob_camera.rotation_euler = (1.109, 0.01082, 0.8149)
ob_camera.lock_rotations_4d = False
ob_camera.empty_display_type = 'ARROWS'
ob_camera.color = (0.0, 0.0, 0.0, 0.0)
ob_camera.display_type = 'WIRE'
ob_camera.lineart.crease_threshold = 0.0

# ---- collection membership
col_collection_1.objects.link(ob_cube)
col_collection_1.objects.link(ob_plane)
col_collection_1.objects.link(ob_cylinder_004)
col_collection_1.objects.link(ob_cylinder_003)
col_collection_1.objects.link(ob_cylinder_002)
col_collection_1.objects.link(ob_cylinder_001)
col_collection_1.objects.link(ob_cylinder)
col_collection_1.objects.link(ob_lamp)
col_collection_1.objects.link(ob_camera)

# ---- scene / render settings (as saved in the file)
scene.camera = ob_camera
scene.frame_start = 1; scene.frame_end = 250; scene.frame_set(1)
scene.render.engine = 'BLENDER_EEVEE_NEXT'
scene.render.resolution_percentage = 50
scene.render.dither_intensity = 0.0
scene.cycles.use_denoising = False
scene.cycles.samples = 10
scene.cycles.sampling_pattern = 'TABULATED_SOBOL'
scene.cycles.light_sampling_threshold = 0.0
scene.cycles.use_adaptive_sampling = False
scene.cycles.use_light_tree = False
scene.cycles.blur_glossy = 0.0
scene.cycles.pixel_filter_type = 'GAUSSIAN'
scene.cycles.sample_clamp_indirect = 0.0
scene.view_settings.view_transform = 'Standard'
bpy.context.view_layer.update()
